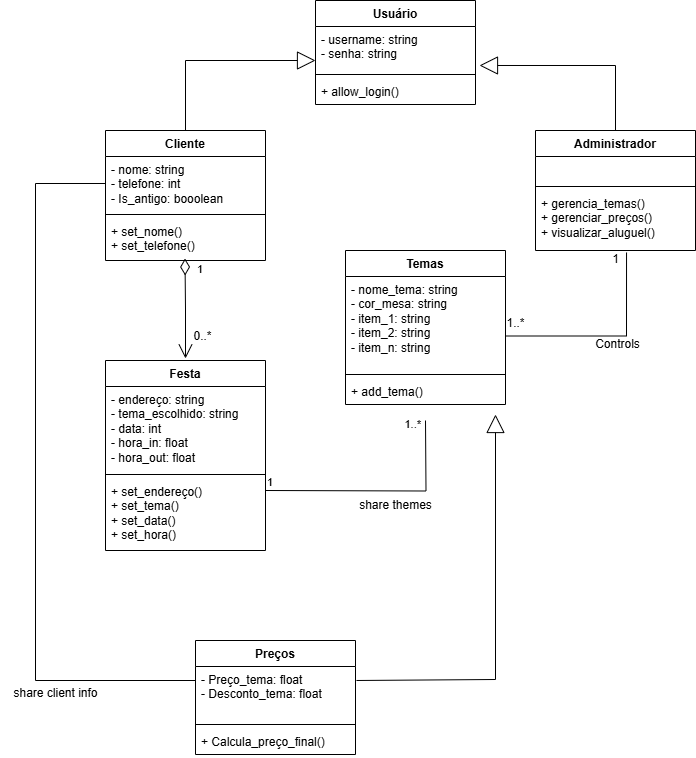

The diagram above was exported from draw.io. Its source (the exported page's mxGraphModel, read from the mxfile embedded in the PNG):
<mxGraphModel dx="1111" dy="465" grid="1" gridSize="10" guides="1" tooltips="1" connect="1" arrows="1" fold="1" page="1" pageScale="1" pageWidth="827" pageHeight="1169" math="0" shadow="0">
  <root>
    <mxCell id="0" />
    <mxCell id="1" parent="0" />
    <mxCell id="CjQFgWaDF1PgbPBIqvX5-4" value="Usuário" style="swimlane;fontStyle=1;align=center;verticalAlign=top;childLayout=stackLayout;horizontal=1;startSize=26;horizontalStack=0;resizeParent=1;resizeParentMax=0;resizeLast=0;collapsible=1;marginBottom=0;whiteSpace=wrap;html=1;" vertex="1" parent="1">
      <mxGeometry x="330" y="200" width="160" height="104" as="geometry" />
    </mxCell>
    <mxCell id="CjQFgWaDF1PgbPBIqvX5-5" value="- username: string&lt;div&gt;- senha: string&lt;/div&gt;" style="text;strokeColor=none;fillColor=none;align=left;verticalAlign=top;spacingLeft=4;spacingRight=4;overflow=hidden;rotatable=0;points=[[0,0.5],[1,0.5]];portConstraint=eastwest;whiteSpace=wrap;html=1;" vertex="1" parent="CjQFgWaDF1PgbPBIqvX5-4">
      <mxGeometry y="26" width="160" height="44" as="geometry" />
    </mxCell>
    <mxCell id="CjQFgWaDF1PgbPBIqvX5-6" value="" style="line;strokeWidth=1;fillColor=none;align=left;verticalAlign=middle;spacingTop=-1;spacingLeft=3;spacingRight=3;rotatable=0;labelPosition=right;points=[];portConstraint=eastwest;strokeColor=inherit;" vertex="1" parent="CjQFgWaDF1PgbPBIqvX5-4">
      <mxGeometry y="70" width="160" height="8" as="geometry" />
    </mxCell>
    <mxCell id="CjQFgWaDF1PgbPBIqvX5-7" value="+ allow_login()" style="text;strokeColor=none;fillColor=none;align=left;verticalAlign=top;spacingLeft=4;spacingRight=4;overflow=hidden;rotatable=0;points=[[0,0.5],[1,0.5]];portConstraint=eastwest;whiteSpace=wrap;html=1;" vertex="1" parent="CjQFgWaDF1PgbPBIqvX5-4">
      <mxGeometry y="78" width="160" height="26" as="geometry" />
    </mxCell>
    <mxCell id="CjQFgWaDF1PgbPBIqvX5-8" value="Cliente" style="swimlane;fontStyle=1;align=center;verticalAlign=top;childLayout=stackLayout;horizontal=1;startSize=26;horizontalStack=0;resizeParent=1;resizeParentMax=0;resizeLast=0;collapsible=1;marginBottom=0;whiteSpace=wrap;html=1;" vertex="1" parent="1">
      <mxGeometry x="120" y="330" width="160" height="130" as="geometry" />
    </mxCell>
    <mxCell id="CjQFgWaDF1PgbPBIqvX5-9" value="- nome: string&lt;div&gt;- telefone: int&lt;/div&gt;&lt;div&gt;- Is_antigo: booolean&lt;/div&gt;" style="text;strokeColor=none;fillColor=none;align=left;verticalAlign=top;spacingLeft=4;spacingRight=4;overflow=hidden;rotatable=0;points=[[0,0.5],[1,0.5]];portConstraint=eastwest;whiteSpace=wrap;html=1;" vertex="1" parent="CjQFgWaDF1PgbPBIqvX5-8">
      <mxGeometry y="26" width="160" height="54" as="geometry" />
    </mxCell>
    <mxCell id="CjQFgWaDF1PgbPBIqvX5-10" value="" style="line;strokeWidth=1;fillColor=none;align=left;verticalAlign=middle;spacingTop=-1;spacingLeft=3;spacingRight=3;rotatable=0;labelPosition=right;points=[];portConstraint=eastwest;strokeColor=inherit;" vertex="1" parent="CjQFgWaDF1PgbPBIqvX5-8">
      <mxGeometry y="80" width="160" height="8" as="geometry" />
    </mxCell>
    <mxCell id="CjQFgWaDF1PgbPBIqvX5-11" value="+ set_nome()&lt;div&gt;+ set_telefone()&lt;/div&gt;" style="text;strokeColor=none;fillColor=none;align=left;verticalAlign=top;spacingLeft=4;spacingRight=4;overflow=hidden;rotatable=0;points=[[0,0.5],[1,0.5]];portConstraint=eastwest;whiteSpace=wrap;html=1;" vertex="1" parent="CjQFgWaDF1PgbPBIqvX5-8">
      <mxGeometry y="88" width="160" height="42" as="geometry" />
    </mxCell>
    <mxCell id="CjQFgWaDF1PgbPBIqvX5-16" value="Administrador" style="swimlane;fontStyle=1;align=center;verticalAlign=top;childLayout=stackLayout;horizontal=1;startSize=26;horizontalStack=0;resizeParent=1;resizeParentMax=0;resizeLast=0;collapsible=1;marginBottom=0;whiteSpace=wrap;html=1;" vertex="1" parent="1">
      <mxGeometry x="550" y="330" width="160" height="120" as="geometry" />
    </mxCell>
    <mxCell id="CjQFgWaDF1PgbPBIqvX5-17" value="&lt;div&gt;&lt;br&gt;&lt;/div&gt;&lt;div&gt;&lt;br&gt;&lt;/div&gt;" style="text;strokeColor=none;fillColor=none;align=left;verticalAlign=top;spacingLeft=4;spacingRight=4;overflow=hidden;rotatable=0;points=[[0,0.5],[1,0.5]];portConstraint=eastwest;whiteSpace=wrap;html=1;" vertex="1" parent="CjQFgWaDF1PgbPBIqvX5-16">
      <mxGeometry y="26" width="160" height="26" as="geometry" />
    </mxCell>
    <mxCell id="CjQFgWaDF1PgbPBIqvX5-18" value="" style="line;strokeWidth=1;fillColor=none;align=left;verticalAlign=middle;spacingTop=-1;spacingLeft=3;spacingRight=3;rotatable=0;labelPosition=right;points=[];portConstraint=eastwest;strokeColor=inherit;" vertex="1" parent="CjQFgWaDF1PgbPBIqvX5-16">
      <mxGeometry y="52" width="160" height="8" as="geometry" />
    </mxCell>
    <mxCell id="CjQFgWaDF1PgbPBIqvX5-19" value="+ gerencia_temas()&lt;div&gt;+ gerenciar_preços()&lt;/div&gt;&lt;div&gt;+ visualizar_aluguel()&lt;/div&gt;" style="text;strokeColor=none;fillColor=none;align=left;verticalAlign=top;spacingLeft=4;spacingRight=4;overflow=hidden;rotatable=0;points=[[0,0.5],[1,0.5]];portConstraint=eastwest;whiteSpace=wrap;html=1;" vertex="1" parent="CjQFgWaDF1PgbPBIqvX5-16">
      <mxGeometry y="60" width="160" height="60" as="geometry" />
    </mxCell>
    <mxCell id="CjQFgWaDF1PgbPBIqvX5-20" value="" style="endArrow=block;endSize=16;endFill=0;html=1;rounded=0;exitX=0.5;exitY=0;exitDx=0;exitDy=0;" edge="1" parent="1" source="CjQFgWaDF1PgbPBIqvX5-8">
      <mxGeometry width="160" relative="1" as="geometry">
        <mxPoint x="170" y="260" as="sourcePoint" />
        <mxPoint x="330" y="260" as="targetPoint" />
        <Array as="points">
          <mxPoint x="200" y="260" />
        </Array>
      </mxGeometry>
    </mxCell>
    <mxCell id="CjQFgWaDF1PgbPBIqvX5-21" value="" style="endArrow=block;endSize=16;endFill=0;html=1;rounded=0;exitX=0.5;exitY=0;exitDx=0;exitDy=0;entryX=1.025;entryY=0.886;entryDx=0;entryDy=0;entryPerimeter=0;" edge="1" parent="1" source="CjQFgWaDF1PgbPBIqvX5-16" target="CjQFgWaDF1PgbPBIqvX5-5">
      <mxGeometry width="160" relative="1" as="geometry">
        <mxPoint x="550" y="270" as="sourcePoint" />
        <mxPoint x="710" y="270" as="targetPoint" />
        <Array as="points">
          <mxPoint x="630" y="265" />
        </Array>
      </mxGeometry>
    </mxCell>
    <mxCell id="CjQFgWaDF1PgbPBIqvX5-22" value="Festa" style="swimlane;fontStyle=1;align=center;verticalAlign=top;childLayout=stackLayout;horizontal=1;startSize=26;horizontalStack=0;resizeParent=1;resizeParentMax=0;resizeLast=0;collapsible=1;marginBottom=0;whiteSpace=wrap;html=1;" vertex="1" parent="1">
      <mxGeometry x="120" y="560" width="160" height="190" as="geometry" />
    </mxCell>
    <mxCell id="CjQFgWaDF1PgbPBIqvX5-23" value="- endereço: string&lt;div&gt;- tema_escolhido: string&lt;/div&gt;&lt;div&gt;- data: int&lt;/div&gt;&lt;div&gt;- hora_in: float&lt;/div&gt;&lt;div&gt;- hora_out: float&lt;/div&gt;" style="text;strokeColor=none;fillColor=none;align=left;verticalAlign=top;spacingLeft=4;spacingRight=4;overflow=hidden;rotatable=0;points=[[0,0.5],[1,0.5]];portConstraint=eastwest;whiteSpace=wrap;html=1;" vertex="1" parent="CjQFgWaDF1PgbPBIqvX5-22">
      <mxGeometry y="26" width="160" height="84" as="geometry" />
    </mxCell>
    <mxCell id="CjQFgWaDF1PgbPBIqvX5-24" value="" style="line;strokeWidth=1;fillColor=none;align=left;verticalAlign=middle;spacingTop=-1;spacingLeft=3;spacingRight=3;rotatable=0;labelPosition=right;points=[];portConstraint=eastwest;strokeColor=inherit;" vertex="1" parent="CjQFgWaDF1PgbPBIqvX5-22">
      <mxGeometry y="110" width="160" height="8" as="geometry" />
    </mxCell>
    <mxCell id="CjQFgWaDF1PgbPBIqvX5-25" value="+ set_endereço()&lt;div&gt;+ set_tema()&lt;/div&gt;&lt;div&gt;+ set_data()&lt;/div&gt;&lt;div&gt;+ set_hora()&lt;/div&gt;" style="text;strokeColor=none;fillColor=none;align=left;verticalAlign=top;spacingLeft=4;spacingRight=4;overflow=hidden;rotatable=0;points=[[0,0.5],[1,0.5]];portConstraint=eastwest;whiteSpace=wrap;html=1;" vertex="1" parent="CjQFgWaDF1PgbPBIqvX5-22">
      <mxGeometry y="118" width="160" height="72" as="geometry" />
    </mxCell>
    <mxCell id="CjQFgWaDF1PgbPBIqvX5-27" value="1" style="endArrow=open;html=1;endSize=12;startArrow=diamondThin;startSize=14;startFill=0;edgeStyle=orthogonalEdgeStyle;align=left;verticalAlign=bottom;rounded=0;" edge="1" parent="1">
      <mxGeometry x="-0.5999" y="10" relative="1" as="geometry">
        <mxPoint x="199.5" y="458" as="sourcePoint" />
        <mxPoint x="200" y="558" as="targetPoint" />
        <mxPoint as="offset" />
      </mxGeometry>
    </mxCell>
    <mxCell id="CjQFgWaDF1PgbPBIqvX5-28" value="0..*" style="text;html=1;align=center;verticalAlign=middle;resizable=0;points=[];autosize=1;strokeColor=none;fillColor=none;" vertex="1" parent="1">
      <mxGeometry x="197" y="521" width="40" height="30" as="geometry" />
    </mxCell>
    <mxCell id="CjQFgWaDF1PgbPBIqvX5-29" value="Temas" style="swimlane;fontStyle=1;align=center;verticalAlign=top;childLayout=stackLayout;horizontal=1;startSize=26;horizontalStack=0;resizeParent=1;resizeParentMax=0;resizeLast=0;collapsible=1;marginBottom=0;whiteSpace=wrap;html=1;" vertex="1" parent="1">
      <mxGeometry x="360" y="450" width="160" height="154" as="geometry" />
    </mxCell>
    <mxCell id="CjQFgWaDF1PgbPBIqvX5-33" value="- nome_tema: string&lt;div&gt;- cor_mesa: string&lt;/div&gt;&lt;div&gt;- item_1: string&lt;/div&gt;&lt;div&gt;- item_2: string&lt;/div&gt;&lt;div&gt;- item_n: string&lt;/div&gt;" style="text;strokeColor=none;fillColor=none;align=left;verticalAlign=top;spacingLeft=4;spacingRight=4;overflow=hidden;rotatable=0;points=[[0,0.5],[1,0.5]];portConstraint=eastwest;whiteSpace=wrap;html=1;" vertex="1" parent="CjQFgWaDF1PgbPBIqvX5-29">
      <mxGeometry y="26" width="160" height="94" as="geometry" />
    </mxCell>
    <mxCell id="CjQFgWaDF1PgbPBIqvX5-31" value="" style="line;strokeWidth=1;fillColor=none;align=left;verticalAlign=middle;spacingTop=-1;spacingLeft=3;spacingRight=3;rotatable=0;labelPosition=right;points=[];portConstraint=eastwest;strokeColor=inherit;" vertex="1" parent="CjQFgWaDF1PgbPBIqvX5-29">
      <mxGeometry y="120" width="160" height="8" as="geometry" />
    </mxCell>
    <mxCell id="CjQFgWaDF1PgbPBIqvX5-32" value="+ add_tema()" style="text;strokeColor=none;fillColor=none;align=left;verticalAlign=top;spacingLeft=4;spacingRight=4;overflow=hidden;rotatable=0;points=[[0,0.5],[1,0.5]];portConstraint=eastwest;whiteSpace=wrap;html=1;" vertex="1" parent="CjQFgWaDF1PgbPBIqvX5-29">
      <mxGeometry y="128" width="160" height="26" as="geometry" />
    </mxCell>
    <mxCell id="CjQFgWaDF1PgbPBIqvX5-34" value="" style="endArrow=none;html=1;edgeStyle=orthogonalEdgeStyle;rounded=0;entryX=0.569;entryY=1.033;entryDx=0;entryDy=0;entryPerimeter=0;" edge="1" parent="1" target="CjQFgWaDF1PgbPBIqvX5-19">
      <mxGeometry relative="1" as="geometry">
        <mxPoint x="520" y="535.5" as="sourcePoint" />
        <mxPoint x="640" y="470" as="targetPoint" />
        <Array as="points">
          <mxPoint x="641" y="536" />
        </Array>
      </mxGeometry>
    </mxCell>
    <mxCell id="CjQFgWaDF1PgbPBIqvX5-39" value="1..*" style="text;html=1;align=center;verticalAlign=middle;resizable=0;points=[];autosize=1;strokeColor=none;fillColor=none;" vertex="1" parent="1">
      <mxGeometry x="510" y="508" width="40" height="30" as="geometry" />
    </mxCell>
    <mxCell id="CjQFgWaDF1PgbPBIqvX5-40" value="1" style="text;html=1;align=center;verticalAlign=middle;resizable=0;points=[];autosize=1;strokeColor=none;fillColor=none;" vertex="1" parent="1">
      <mxGeometry x="615" y="444" width="30" height="30" as="geometry" />
    </mxCell>
    <mxCell id="CjQFgWaDF1PgbPBIqvX5-41" value="Controls&lt;div&gt;&lt;br&gt;&lt;/div&gt;" style="text;html=1;align=center;verticalAlign=middle;resizable=0;points=[];autosize=1;strokeColor=none;fillColor=none;" vertex="1" parent="1">
      <mxGeometry x="597" y="531" width="70" height="40" as="geometry" />
    </mxCell>
    <mxCell id="CjQFgWaDF1PgbPBIqvX5-45" value="" style="endArrow=none;html=1;edgeStyle=orthogonalEdgeStyle;rounded=0;" edge="1" parent="1">
      <mxGeometry relative="1" as="geometry">
        <mxPoint x="280" y="690" as="sourcePoint" />
        <mxPoint x="440" y="620" as="targetPoint" />
      </mxGeometry>
    </mxCell>
    <mxCell id="CjQFgWaDF1PgbPBIqvX5-46" value="1" style="edgeLabel;resizable=0;html=1;align=left;verticalAlign=bottom;" connectable="0" vertex="1" parent="CjQFgWaDF1PgbPBIqvX5-45">
      <mxGeometry x="-1" relative="1" as="geometry" />
    </mxCell>
    <mxCell id="CjQFgWaDF1PgbPBIqvX5-47" value="1..*" style="edgeLabel;resizable=0;html=1;align=right;verticalAlign=bottom;" connectable="0" vertex="1" parent="CjQFgWaDF1PgbPBIqvX5-45">
      <mxGeometry x="1" relative="1" as="geometry">
        <mxPoint x="-4" y="12" as="offset" />
      </mxGeometry>
    </mxCell>
    <mxCell id="CjQFgWaDF1PgbPBIqvX5-48" value="share themes" style="text;html=1;align=center;verticalAlign=middle;resizable=0;points=[];autosize=1;strokeColor=none;fillColor=none;" vertex="1" parent="1">
      <mxGeometry x="360" y="690" width="100" height="30" as="geometry" />
    </mxCell>
    <mxCell id="CjQFgWaDF1PgbPBIqvX5-50" value="Preços" style="swimlane;fontStyle=1;align=center;verticalAlign=top;childLayout=stackLayout;horizontal=1;startSize=26;horizontalStack=0;resizeParent=1;resizeParentMax=0;resizeLast=0;collapsible=1;marginBottom=0;whiteSpace=wrap;html=1;" vertex="1" parent="1">
      <mxGeometry x="210" y="840" width="160" height="114" as="geometry" />
    </mxCell>
    <mxCell id="CjQFgWaDF1PgbPBIqvX5-51" value="- Preço_tema: float&lt;div&gt;- Desconto_tema: float&lt;/div&gt;" style="text;strokeColor=none;fillColor=none;align=left;verticalAlign=top;spacingLeft=4;spacingRight=4;overflow=hidden;rotatable=0;points=[[0,0.5],[1,0.5]];portConstraint=eastwest;whiteSpace=wrap;html=1;" vertex="1" parent="CjQFgWaDF1PgbPBIqvX5-50">
      <mxGeometry y="26" width="160" height="54" as="geometry" />
    </mxCell>
    <mxCell id="CjQFgWaDF1PgbPBIqvX5-52" value="" style="line;strokeWidth=1;fillColor=none;align=left;verticalAlign=middle;spacingTop=-1;spacingLeft=3;spacingRight=3;rotatable=0;labelPosition=right;points=[];portConstraint=eastwest;strokeColor=inherit;" vertex="1" parent="CjQFgWaDF1PgbPBIqvX5-50">
      <mxGeometry y="80" width="160" height="8" as="geometry" />
    </mxCell>
    <mxCell id="CjQFgWaDF1PgbPBIqvX5-53" value="+ Calcula_preço_final()" style="text;strokeColor=none;fillColor=none;align=left;verticalAlign=top;spacingLeft=4;spacingRight=4;overflow=hidden;rotatable=0;points=[[0,0.5],[1,0.5]];portConstraint=eastwest;whiteSpace=wrap;html=1;" vertex="1" parent="CjQFgWaDF1PgbPBIqvX5-50">
      <mxGeometry y="88" width="160" height="26" as="geometry" />
    </mxCell>
    <mxCell id="CjQFgWaDF1PgbPBIqvX5-54" value="" style="endArrow=block;endSize=16;endFill=0;html=1;rounded=0;exitX=1.006;exitY=0.259;exitDx=0;exitDy=0;exitPerimeter=0;" edge="1" parent="1" source="CjQFgWaDF1PgbPBIqvX5-51">
      <mxGeometry width="160" relative="1" as="geometry">
        <mxPoint x="440" y="804" as="sourcePoint" />
        <mxPoint x="510" y="614" as="targetPoint" />
        <Array as="points">
          <mxPoint x="510" y="879" />
        </Array>
      </mxGeometry>
    </mxCell>
    <mxCell id="CjQFgWaDF1PgbPBIqvX5-55" value="" style="endArrow=none;html=1;edgeStyle=orthogonalEdgeStyle;rounded=0;exitX=0;exitY=0.5;exitDx=0;exitDy=0;" edge="1" parent="1" source="CjQFgWaDF1PgbPBIqvX5-9">
      <mxGeometry relative="1" as="geometry">
        <mxPoint x="50" y="420" as="sourcePoint" />
        <mxPoint x="210" y="880" as="targetPoint" />
        <Array as="points">
          <mxPoint x="50" y="383" />
          <mxPoint x="50" y="880" />
        </Array>
      </mxGeometry>
    </mxCell>
    <mxCell id="CjQFgWaDF1PgbPBIqvX5-58" value="share client info" style="text;html=1;align=center;verticalAlign=middle;resizable=0;points=[];autosize=1;strokeColor=none;fillColor=none;" vertex="1" parent="1">
      <mxGeometry x="15" y="878" width="110" height="30" as="geometry" />
    </mxCell>
  </root>
</mxGraphModel>